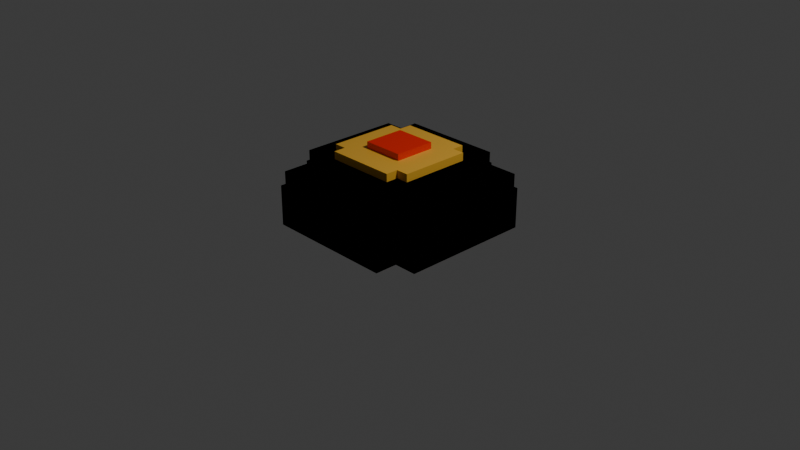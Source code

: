 # Source: bombobapau.blend  (saved by Blender 5.1.30; exported with 4.5.12 LTS)
import bpy
from mathutils import Matrix  # noqa: F401  (used for matrix-valued properties, if any)

bpy.ops.wm.read_factory_settings(use_empty=True)
scene = bpy.context.scene
scene.name = 'Scene'

# ---- collections
col_collection = bpy.data.collections.new('Collection'); scene.collection.children.link(col_collection)

# ---- materials (node trees are filled in below, after node groups)
mat_je_ziet_het_niet = bpy.data.materials.new('je ziet het niet')
mat_boven = bpy.data.materials.new('boven')
mat_midden = bpy.data.materials.new('midden')
mat_onder = bpy.data.materials.new('onder')
mat_material_005 = bpy.data.materials.new('Material.005')

# ---- material node trees
mat_je_ziet_het_niet.use_nodes = True; mat_je_ziet_het_niet.node_tree.nodes.clear()
_N = mat_je_ziet_het_niet.node_tree.nodes; _L = mat_je_ziet_het_niet.node_tree.links
n0 = _N.new('ShaderNodeBsdfPrincipled'); n0.name = 'Principled BSDF'; n0.location = (-200, 100)
n0.inputs[0].default_value = (1.0, 1.0, 1.0, 0.0)
n1 = _N.new('ShaderNodeOutputMaterial'); n1.name = 'Material Output'; n1.location = (200, 100)
_L.new(n0.outputs[0], n1.inputs[0])
n1.is_active_output = True
mat_boven.use_nodes = True; mat_boven.node_tree.nodes.clear()
_N = mat_boven.node_tree.nodes; _L = mat_boven.node_tree.links
n0 = _N.new('ShaderNodeBsdfPrincipled'); n0.name = 'Principled BSDF'; n0.location = (-200, 100)
n0.inputs[0].default_value = (0.7991, 0.4303, 0.03818, 1.0)
n1 = _N.new('ShaderNodeOutputMaterial'); n1.name = 'Material Output'; n1.location = (200, 100)
_L.new(n0.outputs[0], n1.inputs[0])
n1.is_active_output = True
mat_midden.use_nodes = True; mat_midden.node_tree.nodes.clear()
_N = mat_midden.node_tree.nodes; _L = mat_midden.node_tree.links
n0 = _N.new('ShaderNodeBsdfPrincipled'); n0.name = 'Principled BSDF'; n0.location = (-200, 100)
n0.inputs[0].default_value = (0.7991, 0.5101, 0.05954, 1.0)
n1 = _N.new('ShaderNodeOutputMaterial'); n1.name = 'Material Output'; n1.location = (200, 100)
_L.new(n0.outputs[0], n1.inputs[0])
n1.is_active_output = True
mat_onder.use_nodes = True; mat_onder.node_tree.nodes.clear()
_N = mat_onder.node_tree.nodes; _L = mat_onder.node_tree.links
n0 = _N.new('ShaderNodeBsdfPrincipled'); n0.name = 'Principled BSDF'; n0.location = (-200, 100)
n0.inputs[0].default_value = (0.7991, 0.6038, 0.08228, 1.0)
n1 = _N.new('ShaderNodeOutputMaterial'); n1.name = 'Material Output'; n1.location = (200, 100)
_L.new(n0.outputs[0], n1.inputs[0])
n1.is_active_output = True
mat_material_005.use_nodes = True; mat_material_005.node_tree.nodes.clear()
_N = mat_material_005.node_tree.nodes; _L = mat_material_005.node_tree.links
n0 = _N.new('ShaderNodeBsdfPrincipled'); n0.name = 'Principled BSDF'; n0.location = (-200, 100)
n0.inputs[0].default_value = (0.8, 0.01579, 0.0, 1.0)
n1 = _N.new('ShaderNodeOutputMaterial'); n1.name = 'Material Output'; n1.location = (200, 100)
_L.new(n0.outputs[0], n1.inputs[0])
n1.is_active_output = True

# ---- world
world_world = bpy.data.worlds.new('World'); scene.world = world_world
world_world.use_nodes = True; world_world.node_tree.nodes.clear()
_N = world_world.node_tree.nodes; _L = world_world.node_tree.links
n0 = _N.new('ShaderNodeOutputWorld'); n0.name = 'World Output'; n0.location = (200, 100)
n1 = _N.new('ShaderNodeBackground'); n1.name = 'Background'; n1.location = (-200, 100)
n1.inputs[0].default_value = (0.05088, 0.05088, 0.05088, 1.0)
_L.new(n1.outputs[0], n0.inputs[0])
n0.is_active_output = True
world_world.color = (0.05088, 0.05088, 0.05088)
world_world.sun_shadow_jitter_overblur = 0.0

# ---- cameras
cam_camera = bpy.data.cameras.new('Camera')
cam_camera.clip_end = 100.0
cam_camera.ortho_scale = 7.314

# ---- lights
light_light = bpy.data.lights.new('Light', 'POINT')
light_light.energy = 1000.0
light_light.shadow_soft_size = 0.1

# ---- meshes
me_cube_002 = bpy.data.meshes.new('Cube.002')
me_cube_002.from_pydata([(-1.0, -0.7437, -1.0), (-0.7381, -1.0, -1.0), (-0.7381, -1.0, -0.5226), (-0.7422, -0.7437, -1.0), (-0.7381, -0.7437, -1.0), (-1.0, -0.7437, 0.5437), (-1.0, -0.7437, 1.0), (-0.7381, -1.0, 1.0), (-0.7381, -0.7478, 1.0), (-0.7381, -0.7437, 1.0), (-1.0, 0.7318, -1.0), (-0.7318, 0.7318, -1.0), (-0.7318, 0.7362, -1.0), (-0.7318, 1.0, -1.0), (-1.0, 0.7318, -0.4771), (-0.7318, 1.0, 0.4771), (-1.0, 0.7318, 1.0), (-0.7362, 0.7318, 1.0), (-0.7318, 0.7318, 1.0), (-0.7318, 1.0, 1.0), (0.7381, -1.0, -1.0), (0.7381, -0.7448, -1.0), (0.7381, -0.7409, -1.0), (1.0, -0.7409, -1.0), (1.0, -0.7409, -0.6547), (0.7381, -1.0, 0.5936), (0.7381, -1.0, 1.0), (0.7381, -0.7409, 1.0), (0.7419, -0.7409, 1.0), (1.0, -0.7409, 1.0), (0.7389, 0.7459, -1.0), (0.7427, 0.7459, -1.0), (0.7389, 1.0, -1.0), (0.7389, 1.0, -0.5838), (1.0, 0.7459, -1.0), (0.7389, 0.7459, 1.0), (0.7389, 0.7497, 1.0), (0.7389, 1.0, 1.0), (1.0, 0.7459, 0.6283), (1.0, 0.7459, 1.0), (-1.288, -0.9577, -2.171), (-0.9504, -1.288, -2.171), (-0.9504, -1.288, -1.694), (-0.9556, -0.9577, -2.171), (-0.9504, -0.9577, -2.171), (-1.288, -0.9577, -0.6276), (-1.288, -0.9577, -0.1713), (-0.9504, -1.288, -0.1713), (-0.9504, -0.9629, -0.1713), (-0.9504, -0.9577, -0.1713), (-1.288, 0.9423, -2.171), (-0.9423, 0.9423, -2.171), (-0.9423, 0.9479, -2.171), (-0.9423, 1.288, -2.171), (-1.288, 0.9423, -1.648), (-0.9423, 1.288, -0.6943), (-1.288, 0.9423, -0.1713), (-0.9479, 0.9423, -0.1713), (-0.9423, 0.9423, -0.1713), (-0.9423, 1.288, -0.1713), (0.9504, -1.288, -2.171), (0.9504, -0.9591, -2.171), (0.9504, -0.954, -2.171), (1.288, -0.954, -2.171), (1.288, -0.954, -1.826), (0.9504, -1.288, -0.5777), (0.9504, -1.288, -0.1713), (0.9504, -0.954, -0.1713), (0.9553, -0.954, -0.1713), (1.288, -0.954, -0.1713), (0.9514, 0.9605, -2.171), (0.9563, 0.9605, -2.171), (0.9514, 1.288, -2.171), (0.9514, 1.288, -1.755), (1.288, 0.9605, -2.171), (0.9514, 0.9605, -0.1713), (0.9514, 0.9654, -0.1713), (0.9514, 1.288, -0.1713), (1.288, 0.9605, -0.543), (1.288, 0.9605, -0.1713), (-1.0, -0.7437, -1.0), (-0.7381, -1.0, -1.0), (-0.7381, -1.0, -0.5226), (-0.7422, -0.7437, -1.0), (-0.7381, -0.7437, -1.0), (-1.0, -0.7437, 0.5437), (-1.0, -0.7437, 1.0), (-0.7381, -1.0, 1.0), (-0.7381, -0.7478, 1.0), (-0.7381, -0.7437, 1.0), (-1.0, 0.7318, -1.0), (-0.7318, 0.7318, -1.0), (-0.7318, 0.7362, -1.0), (-0.7318, 1.0, -1.0), (-1.0, 0.7318, -0.4771), (-0.7318, 1.0, 0.4771), (-1.0, 0.7318, 1.0), (-0.7362, 0.7318, 1.0), (-0.7318, 0.7318, 1.0), (-0.7318, 1.0, 1.0), (0.7381, -1.0, -1.0), (0.7381, -0.7448, -1.0), (0.7381, -0.7409, -1.0), (1.0, -0.7409, -1.0), (1.0, -0.7409, -0.6547), (0.7381, -1.0, 0.5936), (0.7381, -1.0, 1.0), (0.7381, -0.7409, 1.0), (0.7419, -0.7409, 1.0), (1.0, -0.7409, 1.0), (0.7389, 0.7459, -1.0), (0.7427, 0.7459, -1.0), (0.7389, 1.0, -1.0), (0.7389, 1.0, -0.5838), (1.0, 0.7459, -1.0), (0.7389, 0.7459, 1.0), (0.7389, 0.7497, 1.0), (0.7389, 1.0, 1.0), (1.0, 0.7459, 0.6283), (1.0, 0.7459, 1.0), (-1.288, -0.9577, -2.171), (-0.9504, -1.288, -2.171), (-0.9504, -1.288, -1.694), (-0.9556, -0.9577, -2.171), (-0.9504, -0.9577, -2.171), (-1.288, -0.9577, -0.6276), (-1.288, -0.9577, -0.1713), (-0.9504, -1.288, -0.1713), (-0.9504, -0.9629, -0.1713), (-0.9504, -0.9577, -0.1713), (-1.288, 0.9423, -2.171), (-0.9423, 0.9423, -2.171), (-0.9423, 0.9479, -2.171), (-0.9423, 1.288, -2.171), (-1.288, 0.9423, -1.648), (-0.9423, 1.288, -0.6943), (-1.288, 0.9423, -0.1713), (-0.9479, 0.9423, -0.1713), (-0.9423, 0.9423, -0.1713), (-0.9423, 1.288, -0.1713), (0.9504, -1.288, -2.171), (0.9504, -0.9591, -2.171), (0.9504, -0.954, -2.171), (1.288, -0.954, -2.171), (1.288, -0.954, -1.826), (0.9504, -1.288, -0.5777), (0.9504, -1.288, -0.1713), (0.9504, -0.954, -0.1713), (0.9553, -0.954, -0.1713), (1.288, -0.954, -0.1713), (0.9514, 0.9605, -2.171), (0.9563, 0.9605, -2.171), (0.9514, 1.288, -2.171), (0.9514, 1.288, -1.755), (1.288, 0.9605, -2.171), (0.9514, 0.9605, -0.1713), (0.9514, 0.9654, -0.1713), (0.9514, 1.288, -0.1713), (1.288, 0.9605, -0.543), (1.288, 0.9605, -0.1713), (-0.6981, -0.5196, -0.6085), (-0.516, -0.6978, -0.6085), (-0.516, -0.6978, -0.1311), (-0.5188, -0.5196, -0.6085), (-0.516, -0.5196, -0.6085), (-0.6981, -0.5196, 0.9352), (-0.6981, -0.5196, 1.392), (-0.516, -0.6978, 1.392), (-0.516, -0.5224, 1.392), (-0.516, -0.5196, 1.392), (-0.6981, 0.5061, -0.6085), (-0.5117, 0.5061, -0.6085), (-0.5117, 0.5091, -0.6085), (-0.5117, 0.6925, -0.6085), (-0.6981, 0.5061, -0.08554), (-0.5117, 0.6925, 0.8686), (-0.6981, 0.5061, 1.392), (-0.5147, 0.5061, 1.392), (-0.5117, 0.5061, 1.392), (-0.5117, 0.6925, 1.392), (0.5101, -0.6978, -0.6085), (0.5101, -0.5204, -0.6085), (0.5101, -0.5177, -0.6085), (0.6922, -0.5177, -0.6085), (0.6922, -0.5177, -0.2632), (0.5101, -0.6978, 0.9851), (0.5101, -0.6978, 1.392), (0.5101, -0.5177, 1.392), (0.5128, -0.5177, 1.392), (0.6922, -0.5177, 1.392), (0.5107, 0.5159, -0.6085), (0.5133, 0.5159, -0.6085), (0.5107, 0.6925, -0.6085), (0.5107, 0.6925, -0.1923), (0.6922, 0.5159, -0.6085), (0.5107, 0.5159, 1.392), (0.5107, 0.5186, 1.392), (0.5107, 0.6925, 1.392), (0.6922, 0.5159, 1.02), (0.6922, 0.5159, 1.392), (-0.898, -0.6683, -1.78), (-0.6636, -0.8977, -1.78), (-0.6636, -0.8977, -1.302), (-0.6672, -0.6683, -1.78), (-0.6636, -0.6683, -1.78), (-0.898, -0.6683, -0.2361), (-0.898, -0.6683, 0.2202), (-0.6636, -0.8977, 0.2202), (-0.6636, -0.6719, 0.2202), (-0.6636, -0.6683, 0.2202), (-0.898, 0.6524, -1.78), (-0.658, 0.6524, -1.78), (-0.658, 0.6563, -1.78), (-0.658, 0.8925, -1.78), (-0.898, 0.6524, -1.257), (-0.658, 0.8925, -0.3027), (-0.898, 0.6524, 0.2202), (-0.6619, 0.6524, 0.2202), (-0.658, 0.6524, 0.2202), (-0.658, 0.8925, 0.2202), (0.6577, -0.8977, -1.78), (0.6577, -0.6693, -1.78), (0.6577, -0.6658, -1.78), (0.8922, -0.6658, -1.78), (0.8922, -0.6658, -1.434), (0.6577, -0.8977, -0.1862), (0.6577, -0.8977, 0.2202), (0.6577, -0.6658, 0.2202), (0.6611, -0.6658, 0.2202), (0.8922, -0.6658, 0.2202), (0.6584, 0.665, -1.78), (0.6619, 0.665, -1.78), (0.6584, 0.8925, -1.78), (0.6584, 0.8925, -1.364), (0.8922, 0.665, -1.78), (0.6584, 0.665, 0.2202), (0.6584, 0.6685, 0.2202), (0.6584, 0.8925, 0.2202), (0.8922, 0.665, -0.1514), (0.8922, 0.665, 0.2202)], [], [(6, 16, 14, 10, 0, 5), (13, 15, 19, 37, 33, 32), (29, 24, 23, 34, 38, 39), (1, 20, 25, 26, 7, 2), (22, 21, 20, 1, 4, 3, 0, 10, 11, 12, 13, 32, 30, 31, 34, 23), (18, 17, 16, 6, 9, 8, 7, 26, 27, 28, 29, 39, 35, 36, 37, 19), (31, 30, 35, 39, 38), (33, 37, 36), (31, 38, 34), (30, 32, 33, 36, 35), (12, 11, 18, 19, 15), (14, 16, 17), (12, 15, 13), (10, 14, 17, 18, 11), (25, 21, 22, 27, 26), (24, 29, 28), (20, 21, 25), (22, 23, 24, 28, 27), (7, 8, 2), (9, 6, 5, 3, 4), (1, 2, 8, 9, 4), (0, 3, 5), (46, 56, 54, 50, 40, 45), (53, 55, 59, 77, 73, 72), (69, 64, 63, 74, 78, 79), (41, 60, 65, 66, 47, 42), (62, 61, 60, 41, 44, 43, 40, 50, 51, 52, 53, 72, 70, 71, 74, 63), (58, 57, 56, 46, 49, 48, 47, 66, 67, 68, 69, 79, 75, 76, 77, 59), (71, 70, 75, 79, 78), (73, 77, 76), (71, 78, 74), (70, 72, 73, 76, 75), (52, 51, 58, 59, 55), (54, 56, 57), (52, 55, 53), (50, 54, 57, 58, 51), (65, 61, 62, 67, 66), (64, 69, 68), (60, 61, 65), (62, 63, 64, 68, 67), (47, 48, 42), (49, 46, 45, 43, 44), (41, 42, 48, 49, 44), (40, 43, 45), (86, 96, 94, 90, 80, 85), (93, 95, 99, 117, 113, 112), (109, 104, 103, 114, 118, 119), (81, 100, 105, 106, 87, 82), (102, 101, 100, 81, 84, 83, 80, 90, 91, 92, 93, 112, 110, 111, 114, 103), (98, 97, 96, 86, 89, 88, 87, 106, 107, 108, 109, 119, 115, 116, 117, 99), (111, 110, 115, 119, 118), (113, 117, 116), (111, 118, 114), (110, 112, 113, 116, 115), (92, 91, 98, 99, 95), (94, 96, 97), (92, 95, 93), (90, 94, 97, 98, 91), (105, 101, 102, 107, 106), (104, 109, 108), (100, 101, 105), (102, 103, 104, 108, 107), (87, 88, 82), (89, 86, 85, 83, 84), (81, 82, 88, 89, 84), (80, 83, 85), (126, 136, 134, 130, 120, 125), (133, 135, 139, 157, 153, 152), (149, 144, 143, 154, 158, 159), (121, 140, 145, 146, 127, 122), (142, 141, 140, 121, 124, 123, 120, 130, 131, 132, 133, 152, 150, 151, 154, 143), (138, 137, 136, 126, 129, 128, 127, 146, 147, 148, 149, 159, 155, 156, 157, 139), (151, 150, 155, 159, 158), (153, 157, 156), (151, 158, 154), (150, 152, 153, 156, 155), (132, 131, 138, 139, 135), (134, 136, 137), (132, 135, 133), (130, 134, 137, 138, 131), (145, 141, 142, 147, 146), (144, 149, 148), (140, 141, 145), (142, 143, 144, 148, 147), (127, 128, 122), (129, 126, 125, 123, 124), (121, 122, 128, 129, 124), (120, 123, 125), (166, 176, 174, 170, 160, 165), (173, 175, 179, 197, 193, 192), (189, 184, 183, 194, 198, 199), (161, 180, 185, 186, 167, 162), (182, 181, 180, 161, 164, 163, 160, 170, 171, 172, 173, 192, 190, 191, 194, 183), (178, 177, 176, 166, 169, 168, 167, 186, 187, 188, 189, 199, 195, 196, 197, 179), (191, 190, 195, 199, 198), (193, 197, 196), (191, 198, 194), (190, 192, 193, 196, 195), (172, 171, 178, 179, 175), (174, 176, 177), (172, 175, 173), (170, 174, 177, 178, 171), (185, 181, 182, 187, 186), (184, 189, 188), (180, 181, 185), (182, 183, 184, 188, 187), (167, 168, 162), (169, 166, 165, 163, 164), (161, 162, 168, 169, 164), (160, 163, 165), (206, 216, 214, 210, 200, 205), (213, 215, 219, 237, 233, 232), (229, 224, 223, 234, 238, 239), (201, 220, 225, 226, 207, 202), (222, 221, 220, 201, 204, 203, 200, 210, 211, 212, 213, 232, 230, 231, 234, 223), (218, 217, 216, 206, 209, 208, 207, 226, 227, 228, 229, 239, 235, 236, 237, 219), (231, 230, 235, 239, 238), (233, 237, 236), (231, 238, 234), (230, 232, 233, 236, 235), (212, 211, 218, 219, 215), (214, 216, 217), (212, 215, 213), (210, 214, 217, 218, 211), (225, 221, 222, 227, 226), (224, 229, 228), (220, 221, 225), (222, 223, 224, 228, 227), (207, 208, 202), (209, 206, 205, 203, 204), (201, 202, 208, 209, 204), (200, 203, 205)])
me_cube_002.polygons.foreach_set('material_index', [1, 1, 1, 1, 1, 1, 1, 1, 1, 1, 1, 1, 1, 1, 1, 1, 1, 1, 1, 1, 1, 1, 0, 0, 0, 0, 0, 0, 0, 0, 0, 0, 0, 0, 0, 0, 0, 0, 0, 0, 0, 0, 0, 0, 2, 2, 2, 2, 2, 2, 2, 2, 2, 2, 2, 2, 2, 2, 2, 2, 2, 2, 2, 2, 2, 2, 3, 3, 3, 3, 3, 3, 3, 3, 3, 3, 3, 3, 3, 3, 3, 3, 3, 3, 3, 3, 3, 3, 1, 1, 1, 1, 1, 1, 1, 1, 1, 1, 1, 1, 1, 1, 1, 1, 1, 1, 1, 1, 1, 1, 0, 0, 0, 0, 0, 0, 0, 0, 0, 0, 0, 0, 0, 0, 0, 0, 0, 0, 0, 0, 0, 0])
_uv = me_cube_002.uv_layers.new(name='UVMap')
_uv.uv.foreach_set('vector', [0.625, 0.03203, 0.625, 0.2165, 0.4404, 0.2165, 0.375, 0.2165, 0.375, 0.03203, 0.568, 0.03203, 0.375, 0.2835, 0.5596, 0.2835, 0.625, 0.2835, 0.625, 0.4674, 0.427, 0.4674, 0.375, 0.4674, 0.625, 0.7176, 0.4182, 0.7176, 0.375, 0.7176, 0.375, 0.5318, 0.5785, 0.5318, 0.625, 0.5318, 0.375, 0.9673, 0.375, 0.7827, 0.5742, 0.7827, 0.625, 0.7827, 0.625, 0.9673, 0.4347, 0.9673, 0.3423, 0.7176, 0.3423, 0.7181, 0.3423, 0.75, 0.1577, 0.75, 0.1577, 0.718, 0.1572, 0.718, 0.125, 0.718, 0.125, 0.5335, 0.1585, 0.5335, 0.1585, 0.533, 0.1585, 0.5, 0.3424, 0.5, 0.3424, 0.5318, 0.3428, 0.5318, 0.375, 0.5318, 0.375, 0.7176, 0.8415, 0.5335, 0.842, 0.5335, 0.875, 0.5335, 0.875, 0.718, 0.8423, 0.718, 0.8423, 0.7185, 0.8423, 0.75, 0.6577, 0.75, 0.6577, 0.7176, 0.6573, 0.7176, 0.625, 0.7176, 0.625, 0.5318, 0.6576, 0.5318, 0.6576, 0.5313, 0.6576, 0.5, 0.8415, 0.5, 0.0, 0.0, 0.0, 0.0, 0.0, 0.0, 0.0, 0.0, 0.0, 0.0, 0.0, 0.0, 0.0, 0.0, 0.0, 0.0, 0.0, 0.0, 0.0, 0.0, 0.0, 0.0, 0.0, 0.0, 0.0, 0.0, 0.0, 0.0, 0.0, 0.0, 0.0, 0.0, 0.0, 0.0, 0.0, 0.0, 0.0, 0.0, 0.0, 0.0, 0.0, 0.0, 0.0, 0.0, 0.0, 0.0, 0.0, 0.0, 0.0, 0.0, 0.0, 0.0, 0.0, 0.0, 0.0, 0.0, 0.0, 0.0, 0.0, 0.0, 0.0, 0.0, 0.0, 0.0, 0.0, 0.0, 0.0, 0.0, 0.0, 0.0, 0.0, 0.0, 0.0, 0.0, 0.0, 0.0, 0.0, 0.0, 0.0, 0.0, 0.0, 0.0, 0.0, 0.0, 0.0, 0.0, 0.0, 0.0, 0.0, 0.0, 0.0, 0.0, 0.0, 0.0, 0.0, 0.0, 0.0, 0.0, 0.0, 0.0, 0.0, 0.0, 0.0, 0.0, 0.0, 0.0, 0.0, 0.0, 0.0, 0.0, 0.0, 0.0, 0.0, 0.0, 0.0, 0.0, 0.0, 0.0, 0.0, 0.0, 0.0, 0.0, 0.0, 0.0, 0.0, 0.0, 0.0, 0.0, 0.625, 0.03203, 0.625, 0.2165, 0.4404, 0.2165, 0.375, 0.2165, 0.375, 0.03203, 0.568, 0.03203, 0.375, 0.2835, 0.5596, 0.2835, 0.625, 0.2835, 0.625, 0.4674, 0.427, 0.4674, 0.375, 0.4674, 0.625, 0.7176, 0.4182, 0.7176, 0.375, 0.7176, 0.375, 0.5318, 0.5785, 0.5318, 0.625, 0.5318, 0.375, 0.9673, 0.375, 0.7827, 0.5742, 0.7827, 0.625, 0.7827, 0.625, 0.9673, 0.4347, 0.9673, 0.3423, 0.7176, 0.3423, 0.7181, 0.3423, 0.75, 0.1577, 0.75, 0.1577, 0.718, 0.1572, 0.718, 0.125, 0.718, 0.125, 0.5335, 0.1585, 0.5335, 0.1585, 0.533, 0.1585, 0.5, 0.3424, 0.5, 0.3424, 0.5318, 0.3428, 0.5318, 0.375, 0.5318, 0.375, 0.7176, 0.8415, 0.5335, 0.842, 0.5335, 0.875, 0.5335, 0.875, 0.718, 0.8423, 0.718, 0.8423, 0.7185, 0.8423, 0.75, 0.6577, 0.75, 0.6577, 0.7176, 0.6573, 0.7176, 0.625, 0.7176, 0.625, 0.5318, 0.6576, 0.5318, 0.6576, 0.5313, 0.6576, 0.5, 0.8415, 0.5, 0.0, 0.0, 0.0, 0.0, 0.0, 0.0, 0.0, 0.0, 0.0, 0.0, 0.0, 0.0, 0.0, 0.0, 0.0, 0.0, 0.0, 0.0, 0.0, 0.0, 0.0, 0.0, 0.0, 0.0, 0.0, 0.0, 0.0, 0.0, 0.0, 0.0, 0.0, 0.0, 0.0, 0.0, 0.0, 0.0, 0.0, 0.0, 0.0, 0.0, 0.0, 0.0, 0.0, 0.0, 0.0, 0.0, 0.0, 0.0, 0.0, 0.0, 0.0, 0.0, 0.0, 0.0, 0.0, 0.0, 0.0, 0.0, 0.0, 0.0, 0.0, 0.0, 0.0, 0.0, 0.0, 0.0, 0.0, 0.0, 0.0, 0.0, 0.0, 0.0, 0.0, 0.0, 0.0, 0.0, 0.0, 0.0, 0.0, 0.0, 0.0, 0.0, 0.0, 0.0, 0.0, 0.0, 0.0, 0.0, 0.0, 0.0, 0.0, 0.0, 0.0, 0.0, 0.0, 0.0, 0.0, 0.0, 0.0, 0.0, 0.0, 0.0, 0.0, 0.0, 0.0, 0.0, 0.0, 0.0, 0.0, 0.0, 0.0, 0.0, 0.0, 0.0, 0.0, 0.0, 0.0, 0.0, 0.0, 0.0, 0.0, 0.0, 0.0, 0.0, 0.0, 0.0, 0.0, 0.0, 0.625, 0.03203, 0.625, 0.2165, 0.4404, 0.2165, 0.375, 0.2165, 0.375, 0.03203, 0.568, 0.03203, 0.375, 0.2835, 0.5596, 0.2835, 0.625, 0.2835, 0.625, 0.4674, 0.427, 0.4674, 0.375, 0.4674, 0.625, 0.7176, 0.4182, 0.7176, 0.375, 0.7176, 0.375, 0.5318, 0.5785, 0.5318, 0.625, 0.5318, 0.375, 0.9673, 0.375, 0.7827, 0.5742, 0.7827, 0.625, 0.7827, 0.625, 0.9673, 0.4347, 0.9673, 0.3423, 0.7176, 0.3423, 0.7181, 0.3423, 0.75, 0.1577, 0.75, 0.1577, 0.718, 0.1572, 0.718, 0.125, 0.718, 0.125, 0.5335, 0.1585, 0.5335, 0.1585, 0.533, 0.1585, 0.5, 0.3424, 0.5, 0.3424, 0.5318, 0.3428, 0.5318, 0.375, 0.5318, 0.375, 0.7176, 0.8415, 0.5335, 0.842, 0.5335, 0.875, 0.5335, 0.875, 0.718, 0.8423, 0.718, 0.8423, 0.7185, 0.8423, 0.75, 0.6577, 0.75, 0.6577, 0.7176, 0.6573, 0.7176, 0.625, 0.7176, 0.625, 0.5318, 0.6576, 0.5318, 0.6576, 0.5313, 0.6576, 0.5, 0.8415, 0.5, 0.0, 0.0, 0.0, 0.0, 0.0, 0.0, 0.0, 0.0, 0.0, 0.0, 0.0, 0.0, 0.0, 0.0, 0.0, 0.0, 0.0, 0.0, 0.0, 0.0, 0.0, 0.0, 0.0, 0.0, 0.0, 0.0, 0.0, 0.0, 0.0, 0.0, 0.0, 0.0, 0.0, 0.0, 0.0, 0.0, 0.0, 0.0, 0.0, 0.0, 0.0, 0.0, 0.0, 0.0, 0.0, 0.0, 0.0, 0.0, 0.0, 0.0, 0.0, 0.0, 0.0, 0.0, 0.0, 0.0, 0.0, 0.0, 0.0, 0.0, 0.0, 0.0, 0.0, 0.0, 0.0, 0.0, 0.0, 0.0, 0.0, 0.0, 0.0, 0.0, 0.0, 0.0, 0.0, 0.0, 0.0, 0.0, 0.0, 0.0, 0.0, 0.0, 0.0, 0.0, 0.0, 0.0, 0.0, 0.0, 0.0, 0.0, 0.0, 0.0, 0.0, 0.0, 0.0, 0.0, 0.0, 0.0, 0.0, 0.0, 0.0, 0.0, 0.0, 0.0, 0.0, 0.0, 0.0, 0.0, 0.0, 0.0, 0.0, 0.0, 0.0, 0.0, 0.0, 0.0, 0.0, 0.0, 0.0, 0.0, 0.0, 0.0, 0.0, 0.0, 0.0, 0.0, 0.0, 0.0, 0.625, 0.03203, 0.625, 0.2165, 0.4404, 0.2165, 0.375, 0.2165, 0.375, 0.03203, 0.568, 0.03203, 0.375, 0.2835, 0.5596, 0.2835, 0.625, 0.2835, 0.625, 0.4674, 0.427, 0.4674, 0.375, 0.4674, 0.625, 0.7176, 0.4182, 0.7176, 0.375, 0.7176, 0.375, 0.5318, 0.5785, 0.5318, 0.625, 0.5318, 0.375, 0.9673, 0.375, 0.7827, 0.5742, 0.7827, 0.625, 0.7827, 0.625, 0.9673, 0.4347, 0.9673, 0.3423, 0.7176, 0.3423, 0.7181, 0.3423, 0.75, 0.1577, 0.75, 0.1577, 0.718, 0.1572, 0.718, 0.125, 0.718, 0.125, 0.5335, 0.1585, 0.5335, 0.1585, 0.533, 0.1585, 0.5, 0.3424, 0.5, 0.3424, 0.5318, 0.3428, 0.5318, 0.375, 0.5318, 0.375, 0.7176, 0.8415, 0.5335, 0.842, 0.5335, 0.875, 0.5335, 0.875, 0.718, 0.8423, 0.718, 0.8423, 0.7185, 0.8423, 0.75, 0.6577, 0.75, 0.6577, 0.7176, 0.6573, 0.7176, 0.625, 0.7176, 0.625, 0.5318, 0.6576, 0.5318, 0.6576, 0.5313, 0.6576, 0.5, 0.8415, 0.5, 0.0, 0.0, 0.0, 0.0, 0.0, 0.0, 0.0, 0.0, 0.0, 0.0, 0.0, 0.0, 0.0, 0.0, 0.0, 0.0, 0.0, 0.0, 0.0, 0.0, 0.0, 0.0, 0.0, 0.0, 0.0, 0.0, 0.0, 0.0, 0.0, 0.0, 0.0, 0.0, 0.0, 0.0, 0.0, 0.0, 0.0, 0.0, 0.0, 0.0, 0.0, 0.0, 0.0, 0.0, 0.0, 0.0, 0.0, 0.0, 0.0, 0.0, 0.0, 0.0, 0.0, 0.0, 0.0, 0.0, 0.0, 0.0, 0.0, 0.0, 0.0, 0.0, 0.0, 0.0, 0.0, 0.0, 0.0, 0.0, 0.0, 0.0, 0.0, 0.0, 0.0, 0.0, 0.0, 0.0, 0.0, 0.0, 0.0, 0.0, 0.0, 0.0, 0.0, 0.0, 0.0, 0.0, 0.0, 0.0, 0.0, 0.0, 0.0, 0.0, 0.0, 0.0, 0.0, 0.0, 0.0, 0.0, 0.0, 0.0, 0.0, 0.0, 0.0, 0.0, 0.0, 0.0, 0.0, 0.0, 0.0, 0.0, 0.0, 0.0, 0.0, 0.0, 0.0, 0.0, 0.0, 0.0, 0.0, 0.0, 0.0, 0.0, 0.0, 0.0, 0.0, 0.0, 0.0, 0.0, 0.625, 0.03203, 0.625, 0.2165, 0.4404, 0.2165, 0.375, 0.2165, 0.375, 0.03203, 0.568, 0.03203, 0.375, 0.2835, 0.5596, 0.2835, 0.625, 0.2835, 0.625, 0.4674, 0.427, 0.4674, 0.375, 0.4674, 0.625, 0.7176, 0.4182, 0.7176, 0.375, 0.7176, 0.375, 0.5318, 0.5785, 0.5318, 0.625, 0.5318, 0.375, 0.9673, 0.375, 0.7827, 0.5742, 0.7827, 0.625, 0.7827, 0.625, 0.9673, 0.4347, 0.9673, 0.3423, 0.7176, 0.3423, 0.7181, 0.3423, 0.75, 0.1577, 0.75, 0.1577, 0.718, 0.1572, 0.718, 0.125, 0.718, 0.125, 0.5335, 0.1585, 0.5335, 0.1585, 0.533, 0.1585, 0.5, 0.3424, 0.5, 0.3424, 0.5318, 0.3428, 0.5318, 0.375, 0.5318, 0.375, 0.7176, 0.8415, 0.5335, 0.842, 0.5335, 0.875, 0.5335, 0.875, 0.718, 0.8423, 0.718, 0.8423, 0.7185, 0.8423, 0.75, 0.6577, 0.75, 0.6577, 0.7176, 0.6573, 0.7176, 0.625, 0.7176, 0.625, 0.5318, 0.6576, 0.5318, 0.6576, 0.5313, 0.6576, 0.5, 0.8415, 0.5, 0.0, 0.0, 0.0, 0.0, 0.0, 0.0, 0.0, 0.0, 0.0, 0.0, 0.0, 0.0, 0.0, 0.0, 0.0, 0.0, 0.0, 0.0, 0.0, 0.0, 0.0, 0.0, 0.0, 0.0, 0.0, 0.0, 0.0, 0.0, 0.0, 0.0, 0.0, 0.0, 0.0, 0.0, 0.0, 0.0, 0.0, 0.0, 0.0, 0.0, 0.0, 0.0, 0.0, 0.0, 0.0, 0.0, 0.0, 0.0, 0.0, 0.0, 0.0, 0.0, 0.0, 0.0, 0.0, 0.0, 0.0, 0.0, 0.0, 0.0, 0.0, 0.0, 0.0, 0.0, 0.0, 0.0, 0.0, 0.0, 0.0, 0.0, 0.0, 0.0, 0.0, 0.0, 0.0, 0.0, 0.0, 0.0, 0.0, 0.0, 0.0, 0.0, 0.0, 0.0, 0.0, 0.0, 0.0, 0.0, 0.0, 0.0, 0.0, 0.0, 0.0, 0.0, 0.0, 0.0, 0.0, 0.0, 0.0, 0.0, 0.0, 0.0, 0.0, 0.0, 0.0, 0.0, 0.0, 0.0, 0.0, 0.0, 0.0, 0.0, 0.0, 0.0, 0.0, 0.0, 0.0, 0.0, 0.0, 0.0, 0.0, 0.0, 0.0, 0.0, 0.0, 0.0, 0.0, 0.0, 0.625, 0.03203, 0.625, 0.2165, 0.4404, 0.2165, 0.375, 0.2165, 0.375, 0.03203, 0.568, 0.03203, 0.375, 0.2835, 0.5596, 0.2835, 0.625, 0.2835, 0.625, 0.4674, 0.427, 0.4674, 0.375, 0.4674, 0.625, 0.7176, 0.4182, 0.7176, 0.375, 0.7176, 0.375, 0.5318, 0.5785, 0.5318, 0.625, 0.5318, 0.375, 0.9673, 0.375, 0.7827, 0.5742, 0.7827, 0.625, 0.7827, 0.625, 0.9673, 0.4347, 0.9673, 0.3423, 0.7176, 0.3423, 0.7181, 0.3423, 0.75, 0.1577, 0.75, 0.1577, 0.718, 0.1572, 0.718, 0.125, 0.718, 0.125, 0.5335, 0.1585, 0.5335, 0.1585, 0.533, 0.1585, 0.5, 0.3424, 0.5, 0.3424, 0.5318, 0.3428, 0.5318, 0.375, 0.5318, 0.375, 0.7176, 0.8415, 0.5335, 0.842, 0.5335, 0.875, 0.5335, 0.875, 0.718, 0.8423, 0.718, 0.8423, 0.7185, 0.8423, 0.75, 0.6577, 0.75, 0.6577, 0.7176, 0.6573, 0.7176, 0.625, 0.7176, 0.625, 0.5318, 0.6576, 0.5318, 0.6576, 0.5313, 0.6576, 0.5, 0.8415, 0.5, 0.0, 0.0, 0.0, 0.0, 0.0, 0.0, 0.0, 0.0, 0.0, 0.0, 0.0, 0.0, 0.0, 0.0, 0.0, 0.0, 0.0, 0.0, 0.0, 0.0, 0.0, 0.0, 0.0, 0.0, 0.0, 0.0, 0.0, 0.0, 0.0, 0.0, 0.0, 0.0, 0.0, 0.0, 0.0, 0.0, 0.0, 0.0, 0.0, 0.0, 0.0, 0.0, 0.0, 0.0, 0.0, 0.0, 0.0, 0.0, 0.0, 0.0, 0.0, 0.0, 0.0, 0.0, 0.0, 0.0, 0.0, 0.0, 0.0, 0.0, 0.0, 0.0, 0.0, 0.0, 0.0, 0.0, 0.0, 0.0, 0.0, 0.0, 0.0, 0.0, 0.0, 0.0, 0.0, 0.0, 0.0, 0.0, 0.0, 0.0, 0.0, 0.0, 0.0, 0.0, 0.0, 0.0, 0.0, 0.0, 0.0, 0.0, 0.0, 0.0, 0.0, 0.0, 0.0, 0.0, 0.0, 0.0, 0.0, 0.0, 0.0, 0.0, 0.0, 0.0, 0.0, 0.0, 0.0, 0.0, 0.0, 0.0, 0.0, 0.0, 0.0, 0.0, 0.0, 0.0, 0.0, 0.0, 0.0, 0.0, 0.0, 0.0, 0.0, 0.0, 0.0, 0.0, 0.0, 0.0])
me_cube_002.materials.append(mat_je_ziet_het_niet)
me_cube_002.materials.append(mat_boven)
me_cube_002.materials.append(mat_midden)
me_cube_002.materials.append(mat_onder)
me_cube_002.update()
me_cube = bpy.data.meshes.new('Cube')
me_cube.from_pydata([(-1.0, -1.0, -1.0), (-1.0, -1.0, 1.0), (-1.0, 1.0, -1.0), (-1.0, 1.0, 1.0), (1.0, -1.0, -1.0), (1.0, -1.0, 1.0), (1.0, 1.0, -1.0), (1.0, 1.0, 1.0)], [], [(0, 1, 3, 2), (2, 3, 7, 6), (6, 7, 5, 4), (4, 5, 1, 0), (2, 6, 4, 0), (7, 3, 1, 5)])
_uv = me_cube.uv_layers.new(name='UVMap')
_uv.uv.foreach_set('vector', [0.375, 0.0, 0.625, 0.0, 0.625, 0.25, 0.375, 0.25, 0.375, 0.25, 0.625, 0.25, 0.625, 0.5, 0.375, 0.5, 0.375, 0.5, 0.625, 0.5, 0.625, 0.75, 0.375, 0.75, 0.375, 0.75, 0.625, 0.75, 0.625, 1.0, 0.375, 1.0, 0.125, 0.5, 0.375, 0.5, 0.375, 0.75, 0.125, 0.75, 0.625, 0.5, 0.875, 0.5, 0.875, 0.75, 0.625, 0.75])
me_cube.materials.append(mat_material_005)
me_cube.update()

# ---- objects
ob_light = bpy.data.objects.new('Light', light_light)
ob_camera = bpy.data.objects.new('Camera', cam_camera)
ob_cube_001 = bpy.data.objects.new('Cube.001', me_cube_002)
ob_cube = bpy.data.objects.new('Cube', me_cube)

# ---- transforms, parenting, visibility, modifiers, constraints
ob_light.location = (4.076, 1.005, 6.101)
ob_light.rotation_euler = (0.6503, 0.05522, 1.866)
ob_light.lock_rotations_4d = False
ob_light.empty_display_type = 'ARROWS'
ob_light.color = (0.0, 0.0, 0.0, 0.0)
ob_light.lineart.crease_threshold = 0.0
ob_camera.location = (7.359, -6.926, 4.958)
ob_camera.rotation_euler = (1.109, 0.0, 0.8149)
ob_camera.lock_rotations_4d = False
ob_camera.empty_display_type = 'ARROWS'
ob_camera.color = (0.0, 0.0, 0.0, 0.0)
ob_camera.display_type = 'WIRE'
ob_camera.lineart.crease_threshold = 0.0
ob_cube_001.location = (0.0, 0.0, 0.4704)
ob_cube_001.scale = (0.7319, 0.7319, 0.2147)
ob_cube.location = (0.0, 0.0, 0.6066)
ob_cube.scale = (0.2219, 0.2219, 0.2321)

# ---- collection membership
col_collection.objects.link(ob_light)
col_collection.objects.link(ob_camera)
col_collection.objects.link(ob_cube_001)
col_collection.objects.link(ob_cube)

# ---- scene / render settings (as saved in the file)
scene.camera = ob_camera
scene.frame_start = 1; scene.frame_end = 250; scene.frame_set(1)
scene.render.engine = 'BLENDER_EEVEE_NEXT'
scene.render.bake_bias = 0.0
scene.render.bake_samples = 0
scene.cycles.sampling_pattern = 'TABULATED_SOBOL'
scene.eevee.use_volume_custom_range = False
bpy.context.view_layer.update()
